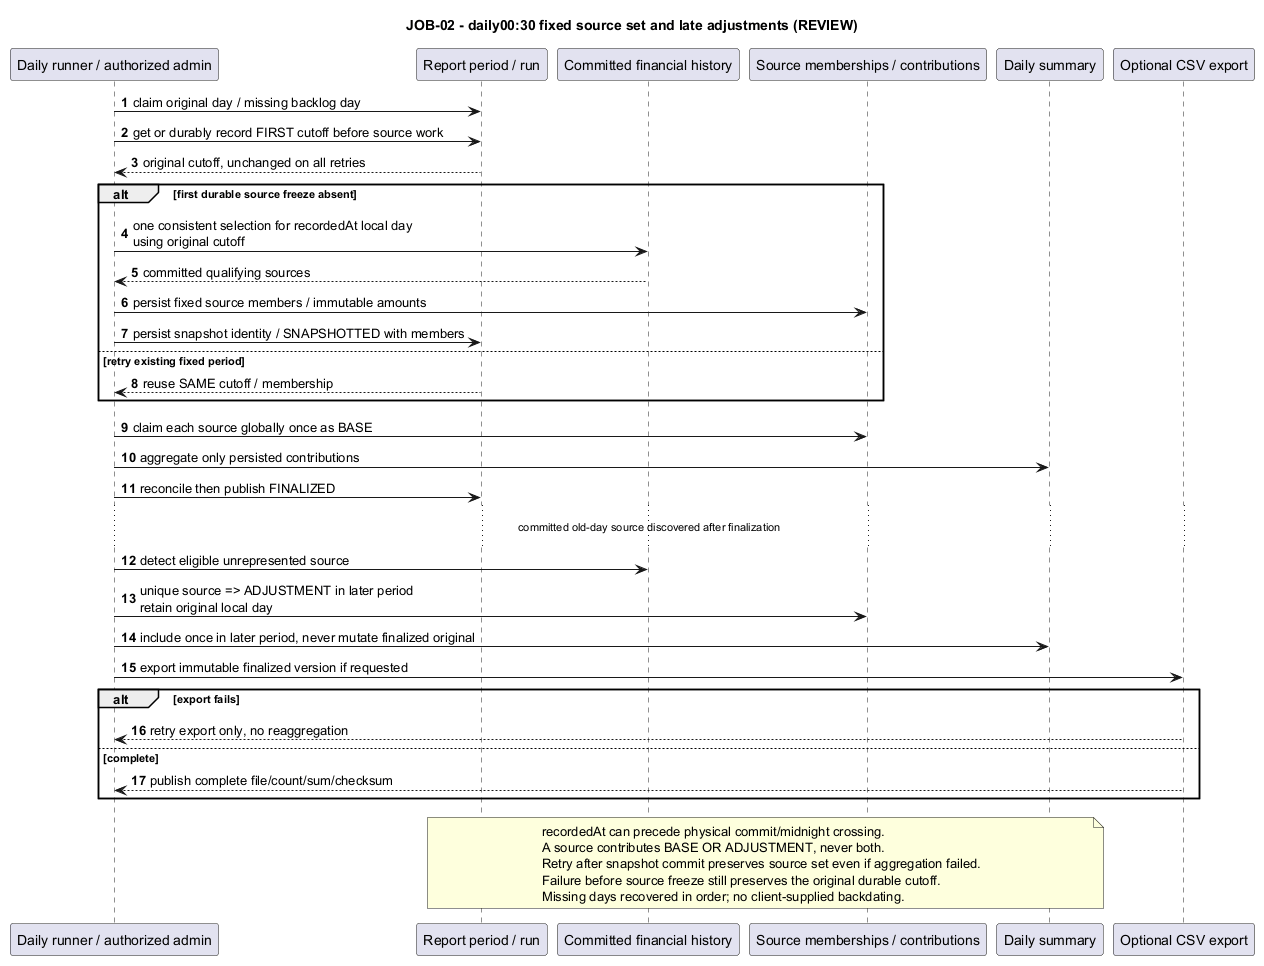

The diagram above was rendered by PlantUML. Its source (embedded in the PNG):
@startuml
title JOB-02 - daily00:30 fixed source set and late adjustments (REVIEW)
autonumber
participant "Daily runner / authorized admin" as W
participant "Report period / run" as P
participant "Committed financial history" as L
participant "Source memberships / contributions" as C
participant "Daily summary" as S
participant "Optional CSV export" as E
W -> P : claim original day / missing backlog day
W -> P : get or durably record FIRST cutoff before source work
P --> W : original cutoff, unchanged on all retries
alt first durable source freeze absent
 W -> L : one consistent selection for recordedAt local day\nusing original cutoff
 L --> W : committed qualifying sources
 W -> C : persist fixed source members / immutable amounts
 W -> P : persist snapshot identity / SNAPSHOTTED with members
else retry existing fixed period
 P --> W : reuse SAME cutoff / membership
end
W -> C : claim each source globally once as BASE
W -> S : aggregate only persisted contributions
W -> P : reconcile then publish FINALIZED
... committed old-day source discovered after finalization ...
W -> L : detect eligible unrepresented source
W -> C : unique source => ADJUSTMENT in later period\nretain original local day
W -> S : include once in later period, never mutate finalized original
W -> E : export immutable finalized version if requested
alt export fails
 E --> W : retry export only, no reaggregation
else complete
 E --> W : publish complete file/count/sum/checksum
end
note over P,S
 recordedAt can precede physical commit/midnight crossing.
 A source contributes BASE OR ADJUSTMENT, never both.
 Retry after snapshot commit preserves source set even if aggregation failed.
 Failure before source freeze still preserves the original durable cutoff.
 Missing days recovered in order; no client-supplied backdating.
end note
@enduml